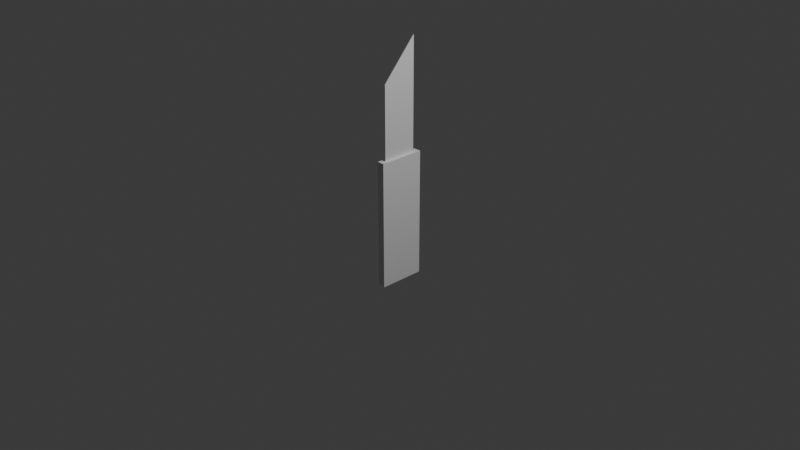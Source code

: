 # Source: knife.blend  (saved by Blender 4.5.90; exported with 4.5.12 LTS)
import bpy
from mathutils import Matrix  # noqa: F401  (used for matrix-valued properties, if any)

bpy.ops.wm.read_factory_settings(use_empty=True)
scene = bpy.context.scene
scene.name = 'Scene'

# ---- collections
col_collection = bpy.data.collections.new('Collection'); scene.collection.children.link(col_collection)

# ---- world
world_world = bpy.data.worlds.new('World'); scene.world = world_world
world_world.use_nodes = True; world_world.node_tree.nodes.clear()
_N = world_world.node_tree.nodes; _L = world_world.node_tree.links
n0 = _N.new('ShaderNodeOutputWorld'); n0.name = 'World Output'; n0.location = (200, 100)
n1 = _N.new('ShaderNodeBackground'); n1.name = 'Background'; n1.location = (-200, 100)
n1.inputs[0].default_value = (0.05088, 0.05088, 0.05088, 1.0)
_L.new(n1.outputs[0], n0.inputs[0])
n0.is_active_output = True
world_world.color = (0.05088, 0.05088, 0.05088)
world_world.sun_shadow_jitter_overblur = 0.0

# ---- cameras
cam_camera = bpy.data.cameras.new('Camera')
cam_camera.clip_end = 100.0
cam_camera.ortho_scale = 7.314

# ---- lights
light_light = bpy.data.lights.new('Light', 'POINT')
light_light.energy = 1000.0
light_light.shadow_soft_size = 0.1

# ---- meshes
me_cube_001 = bpy.data.meshes.new('Cube.001')
me_cube_001.from_pydata([(-1.0, -1.0, -1.0), (-1.0, -1.0, 1.0), (-1.0, 1.0, -1.0), (-1.0, 1.0, 1.0), (1.0, -1.0, -1.0), (1.0, -1.0, 1.0), (1.0, 1.0, -1.0), (1.0, 1.0, 1.0)], [], [(0, 1, 3, 2), (2, 3, 7, 6), (6, 7, 5, 4), (4, 5, 1, 0), (2, 6, 4, 0), (7, 3, 1, 5)])
_uv = me_cube_001.uv_layers.new(name='UVMap')
_uv.uv.foreach_set('vector', [0.375, 0.0, 0.625, 0.0, 0.625, 0.25, 0.375, 0.25, 0.375, 0.25, 0.625, 0.25, 0.625, 0.5, 0.375, 0.5, 0.375, 0.5, 0.625, 0.5, 0.625, 0.75, 0.375, 0.75, 0.375, 0.75, 0.625, 0.75, 0.625, 1.0, 0.375, 1.0, 0.125, 0.5, 0.375, 0.5, 0.375, 0.75, 0.125, 0.75, 0.625, 0.5, 0.875, 0.5, 0.875, 0.75, 0.625, 0.75])
me_cube_001.update()
me_cube_002 = bpy.data.meshes.new('Cube.002')
me_cube_002.from_pydata([(-1.0, -1.0, -1.0), (-1.0, 1.0, -1.0), (1.0, -1.0, -1.0), (1.0, 1.0, -1.0), (1.0, 1.0, 0.9836), (-1.0, 1.0, 0.9836), (1.0, -1.0, 0.3758), (-1.0, -1.0, 0.3758)], [], [(0, 7, 5, 1), (1, 5, 4, 3), (3, 4, 6, 2), (2, 6, 7, 0), (1, 3, 2, 0), (5, 7, 6, 4)])
_uv = me_cube_002.uv_layers.new(name='UVMap')
_uv.uv.foreach_set('vector', [0.375, 0.0, 0.547, 0.0, 0.623, 0.25, 0.375, 0.25, 0.375, 0.25, 0.623, 0.25, 0.623, 0.5, 0.375, 0.5, 0.375, 0.5, 0.623, 0.5, 0.547, 0.75, 0.375, 0.75, 0.375, 0.75, 0.547, 0.75, 0.547, 1.0, 0.375, 1.0, 0.125, 0.5, 0.375, 0.5, 0.375, 0.75, 0.125, 0.75, 0.5131, 0.339, 0.411, 0.339, 0.411, 0.411, 0.5131, 0.411])
me_cube_002.update()

# ---- objects
ob_light = bpy.data.objects.new('Light', light_light)
ob_camera = bpy.data.objects.new('Camera', cam_camera)
ob_cube = bpy.data.objects.new('Cube', me_cube_001)
ob_cube_001 = bpy.data.objects.new('Cube.001', me_cube_002)

# ---- transforms, parenting, visibility, modifiers, constraints
ob_light.location = (4.076, 1.005, 5.904)
ob_light.rotation_euler = (0.6503, 0.05522, 1.866)
ob_light.lock_rotations_4d = False
ob_light.empty_display_type = 'ARROWS'
ob_light.color = (0.0, 0.0, 0.0, 0.0)
ob_light.lineart.crease_threshold = 0.0
ob_camera.location = (7.359, -6.926, 4.958)
ob_camera.rotation_euler = (1.109, 0.0, 0.8149)
ob_camera.lock_rotations_4d = False
ob_camera.empty_display_type = 'ARROWS'
ob_camera.color = (0.0, 0.0, 0.0, 0.0)
ob_camera.display_type = 'WIRE'
ob_camera.lineart.crease_threshold = 0.0
ob_cube.location = (0.0, 0.0, 0.0)
ob_cube.scale = (0.03977, 0.2486, 0.686)
ob_cube_001.location = (0.0, 0.0, 1.21)
ob_cube_001.scale = (0.003658, 0.1871, 0.686)

# ---- collection membership
col_collection.objects.link(ob_light)
col_collection.objects.link(ob_camera)
col_collection.objects.link(ob_cube)
col_collection.objects.link(ob_cube_001)

# ---- scene / render settings (as saved in the file)
scene.camera = ob_camera
scene.frame_start = 1; scene.frame_end = 250; scene.frame_set(1)
scene.render.engine = 'BLENDER_EEVEE_NEXT'
bpy.context.view_layer.update()
